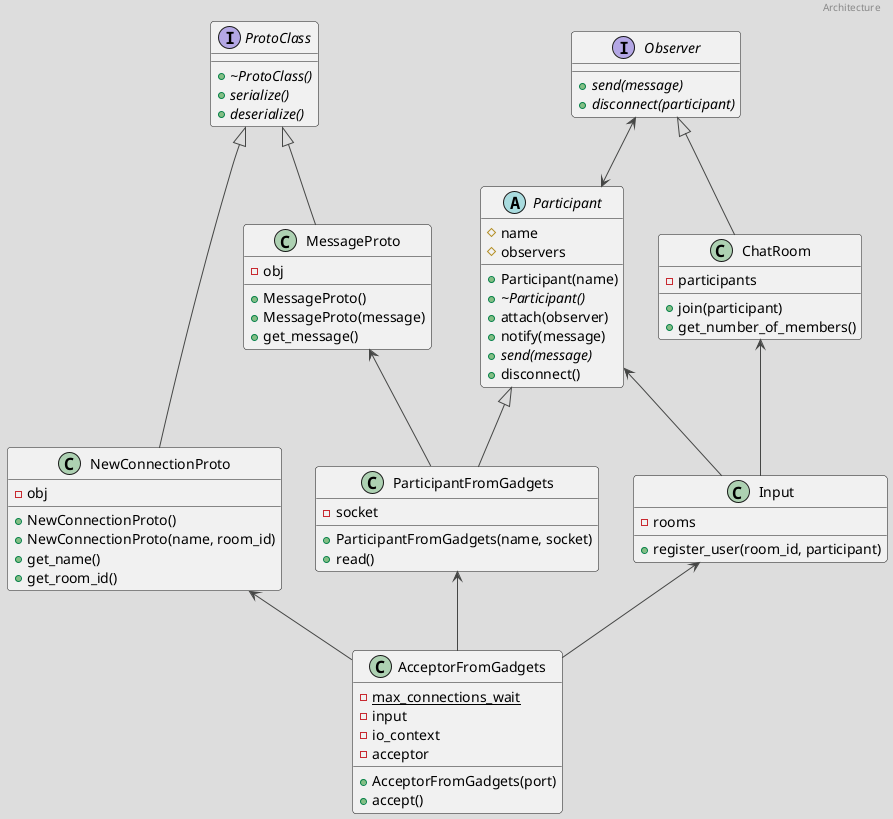

The diagram above was rendered by PlantUML. Its source (embedded in the PNG):
@startuml class_diagram

header Architecture

!theme toy

ProtoClass <|-- MessageProto
ProtoClass <|-- NewConnectionProto

Observer <--> Participant

Participant <|-- ParticipantFromGadgets

Observer <|-- ChatRoom

ChatRoom <-- Input
Participant <-- Input
Input <-- AcceptorFromGadgets 
ParticipantFromGadgets <-- AcceptorFromGadgets
NewConnectionProto <-- AcceptorFromGadgets
MessageProto <-- ParticipantFromGadgets


interface ProtoClass {
    + {abstract} ~ProtoClass()
    + {abstract} serialize()
    + {abstract} deserialize()
}

class MessageProto {
    + MessageProto()
    + MessageProto(message)
    + get_message()

    - obj
}

class NewConnectionProto {
    + NewConnectionProto()
    + NewConnectionProto(name, room_id)
    + get_name()
    + get_room_id()

    - obj
}

abstract Participant {
    + Participant(name)
    + {abstract} ~Participant()
    + attach(observer)
    + notify(message)
    + {abstract} send(message)
    + disconnect()

    # name
    # observers
}

class AcceptorFromGadgets {
    + AcceptorFromGadgets(port)
    + accept()

    - {static} max_connections_wait
    - input
    - io_context
    - acceptor
}

class ParticipantFromGadgets {
    + ParticipantFromGadgets(name, socket)
    + read()

    - socket
}

interface Observer {
    + {abstract} send(message)
    + {abstract} disconnect(participant)
}

class ChatRoom {
    + join(participant)
    + get_number_of_members()

    - participants
}

class Input {
    + register_user(room_id, participant)

    - rooms
}

@enduml